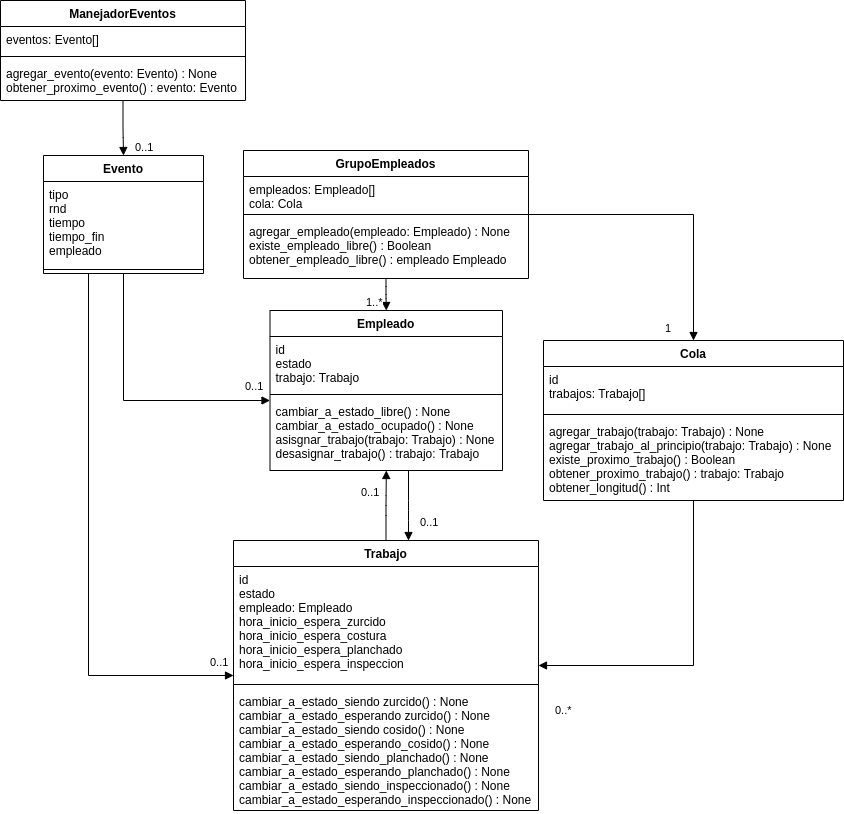

The diagram above was exported from draw.io. Its source (the exported page's mxGraphModel, read from the mxfile embedded in the PNG):
<mxGraphModel dx="1350" dy="774" grid="1" gridSize="10" guides="1" tooltips="1" connect="1" arrows="1" fold="1" page="1" pageScale="1" pageWidth="850" pageHeight="1100" math="0" shadow="0">
  <root>
    <mxCell id="0" />
    <mxCell id="1" parent="0" />
    <mxCell id="bXYm_2Ea66hfMj2Tw-IK-1" value="Empleado" style="swimlane;fontStyle=1;align=center;verticalAlign=top;childLayout=stackLayout;horizontal=1;startSize=26;horizontalStack=0;resizeParent=1;resizeParentMax=0;resizeLast=0;collapsible=1;marginBottom=0;" parent="1" vertex="1">
      <mxGeometry x="271.5" y="320" width="232.5" height="160" as="geometry" />
    </mxCell>
    <mxCell id="bXYm_2Ea66hfMj2Tw-IK-2" value="id&#10;estado&#10;trabajo: Trabajo" style="text;strokeColor=none;fillColor=none;align=left;verticalAlign=top;spacingLeft=4;spacingRight=4;overflow=hidden;rotatable=0;points=[[0,0.5],[1,0.5]];portConstraint=eastwest;" parent="bXYm_2Ea66hfMj2Tw-IK-1" vertex="1">
      <mxGeometry y="26" width="232.5" height="54" as="geometry" />
    </mxCell>
    <mxCell id="bXYm_2Ea66hfMj2Tw-IK-3" value="" style="line;strokeWidth=1;fillColor=none;align=left;verticalAlign=middle;spacingTop=-1;spacingLeft=3;spacingRight=3;rotatable=0;labelPosition=right;points=[];portConstraint=eastwest;" parent="bXYm_2Ea66hfMj2Tw-IK-1" vertex="1">
      <mxGeometry y="80" width="232.5" height="8" as="geometry" />
    </mxCell>
    <mxCell id="bXYm_2Ea66hfMj2Tw-IK-4" value="cambiar_a_estado_libre() : None&#10;cambiar_a_estado_ocupado() : None&#10;asisgnar_trabajo(trabajo: Trabajo) : None&#10;desasignar_trabajo() : trabajo: Trabajo" style="text;strokeColor=none;fillColor=none;align=left;verticalAlign=top;spacingLeft=4;spacingRight=4;overflow=hidden;rotatable=0;points=[[0,0.5],[1,0.5]];portConstraint=eastwest;" parent="bXYm_2Ea66hfMj2Tw-IK-1" vertex="1">
      <mxGeometry y="88" width="232.5" height="72" as="geometry" />
    </mxCell>
    <mxCell id="bXYm_2Ea66hfMj2Tw-IK-11" value="Trabajo" style="swimlane;fontStyle=1;align=center;verticalAlign=top;childLayout=stackLayout;horizontal=1;startSize=26;horizontalStack=0;resizeParent=1;resizeParentMax=0;resizeLast=0;collapsible=1;marginBottom=0;" parent="1" vertex="1">
      <mxGeometry x="235" y="550" width="305" height="270" as="geometry" />
    </mxCell>
    <mxCell id="bXYm_2Ea66hfMj2Tw-IK-12" value="id&#10;estado&#10;empleado: Empleado&#10;hora_inicio_espera_zurcido&#10;hora_inicio_espera_costura&#10;hora_inicio_espera_planchado&#10;hora_inicio_espera_inspeccion" style="text;strokeColor=none;fillColor=none;align=left;verticalAlign=top;spacingLeft=4;spacingRight=4;overflow=hidden;rotatable=0;points=[[0,0.5],[1,0.5]];portConstraint=eastwest;" parent="bXYm_2Ea66hfMj2Tw-IK-11" vertex="1">
      <mxGeometry y="26" width="305" height="114" as="geometry" />
    </mxCell>
    <mxCell id="bXYm_2Ea66hfMj2Tw-IK-13" value="" style="line;strokeWidth=1;fillColor=none;align=left;verticalAlign=middle;spacingTop=-1;spacingLeft=3;spacingRight=3;rotatable=0;labelPosition=right;points=[];portConstraint=eastwest;" parent="bXYm_2Ea66hfMj2Tw-IK-11" vertex="1">
      <mxGeometry y="140" width="305" height="8" as="geometry" />
    </mxCell>
    <mxCell id="bXYm_2Ea66hfMj2Tw-IK-14" value="cambiar_a_estado_siendo zurcido() : None&#10;cambiar_a_estado_esperando zurcido() : None&#10;cambiar_a_estado_siendo cosido() : None&#10;cambiar_a_estado_esperando_cosido() : None&#10;cambiar_a_estado_siendo_planchado() : None&#10;cambiar_a_estado_esperando_planchado() : None&#10;cambiar_a_estado_siendo_inspeccionado() : None&#10;cambiar_a_estado_esperando_inspeccionado() : None&#10;" style="text;strokeColor=none;fillColor=none;align=left;verticalAlign=top;spacingLeft=4;spacingRight=4;overflow=hidden;rotatable=0;points=[[0,0.5],[1,0.5]];portConstraint=eastwest;" parent="bXYm_2Ea66hfMj2Tw-IK-11" vertex="1">
      <mxGeometry y="148" width="305" height="122" as="geometry" />
    </mxCell>
    <mxCell id="bXYm_2Ea66hfMj2Tw-IK-15" value="" style="endArrow=block;endFill=1;html=1;edgeStyle=orthogonalEdgeStyle;align=left;verticalAlign=top;" parent="1" source="bXYm_2Ea66hfMj2Tw-IK-1" target="bXYm_2Ea66hfMj2Tw-IK-11" edge="1">
      <mxGeometry x="-1" relative="1" as="geometry">
        <mxPoint x="397.5" y="544" as="sourcePoint" />
        <mxPoint x="557.5" y="544" as="targetPoint" />
        <Array as="points">
          <mxPoint x="410" y="520" />
          <mxPoint x="410" y="520" />
        </Array>
      </mxGeometry>
    </mxCell>
    <mxCell id="bXYm_2Ea66hfMj2Tw-IK-16" value="0..1" style="edgeLabel;resizable=0;html=1;align=left;verticalAlign=bottom;" parent="bXYm_2Ea66hfMj2Tw-IK-15" connectable="0" vertex="1">
      <mxGeometry x="-1" relative="1" as="geometry">
        <mxPoint x="10" y="60" as="offset" />
      </mxGeometry>
    </mxCell>
    <mxCell id="bXYm_2Ea66hfMj2Tw-IK-21" value="Cola" style="swimlane;fontStyle=1;align=center;verticalAlign=top;childLayout=stackLayout;horizontal=1;startSize=26;horizontalStack=0;resizeParent=1;resizeParentMax=0;resizeLast=0;collapsible=1;marginBottom=0;" parent="1" vertex="1">
      <mxGeometry x="545" y="350" width="300" height="160" as="geometry" />
    </mxCell>
    <mxCell id="bXYm_2Ea66hfMj2Tw-IK-22" value="id&#10;trabajos: Trabajo[]" style="text;strokeColor=none;fillColor=none;align=left;verticalAlign=top;spacingLeft=4;spacingRight=4;overflow=hidden;rotatable=0;points=[[0,0.5],[1,0.5]];portConstraint=eastwest;" parent="bXYm_2Ea66hfMj2Tw-IK-21" vertex="1">
      <mxGeometry y="26" width="300" height="44" as="geometry" />
    </mxCell>
    <mxCell id="bXYm_2Ea66hfMj2Tw-IK-23" value="" style="line;strokeWidth=1;fillColor=none;align=left;verticalAlign=middle;spacingTop=-1;spacingLeft=3;spacingRight=3;rotatable=0;labelPosition=right;points=[];portConstraint=eastwest;" parent="bXYm_2Ea66hfMj2Tw-IK-21" vertex="1">
      <mxGeometry y="70" width="300" height="8" as="geometry" />
    </mxCell>
    <mxCell id="bXYm_2Ea66hfMj2Tw-IK-24" value="agregar_trabajo(trabajo: Trabajo) : None&#10;agregar_trabajo_al_principio(trabajo: Trabajo) : None&#10;existe_proximo_trabajo() : Boolean&#10;obtener_proximo_trabajo() : trabajo: Trabajo&#10;obtener_longitud() : Int" style="text;strokeColor=none;fillColor=none;align=left;verticalAlign=top;spacingLeft=4;spacingRight=4;overflow=hidden;rotatable=0;points=[[0,0.5],[1,0.5]];portConstraint=eastwest;" parent="bXYm_2Ea66hfMj2Tw-IK-21" vertex="1">
      <mxGeometry y="78" width="300" height="82" as="geometry" />
    </mxCell>
    <mxCell id="bXYm_2Ea66hfMj2Tw-IK-25" value="" style="endArrow=block;endFill=1;html=1;edgeStyle=orthogonalEdgeStyle;align=left;verticalAlign=top;" parent="1" source="dwlYZCswsVcP7UpcXG41-1" target="bXYm_2Ea66hfMj2Tw-IK-1" edge="1">
      <mxGeometry x="-1" relative="1" as="geometry">
        <mxPoint x="595" y="590" as="sourcePoint" />
        <mxPoint x="755" y="590" as="targetPoint" />
      </mxGeometry>
    </mxCell>
    <mxCell id="bXYm_2Ea66hfMj2Tw-IK-26" value="1..*" style="edgeLabel;resizable=0;html=1;align=left;verticalAlign=bottom;" parent="bXYm_2Ea66hfMj2Tw-IK-25" connectable="0" vertex="1">
      <mxGeometry x="-1" relative="1" as="geometry">
        <mxPoint x="-22" y="32" as="offset" />
      </mxGeometry>
    </mxCell>
    <mxCell id="bXYm_2Ea66hfMj2Tw-IK-27" value="" style="endArrow=block;endFill=1;html=1;edgeStyle=orthogonalEdgeStyle;align=left;verticalAlign=top;rounded=0;" parent="1" source="bXYm_2Ea66hfMj2Tw-IK-21" target="bXYm_2Ea66hfMj2Tw-IK-11" edge="1">
      <mxGeometry x="-1" relative="1" as="geometry">
        <mxPoint x="675" y="580" as="sourcePoint" />
        <mxPoint x="835" y="580" as="targetPoint" />
        <Array as="points">
          <mxPoint x="695" y="675" />
        </Array>
      </mxGeometry>
    </mxCell>
    <mxCell id="bXYm_2Ea66hfMj2Tw-IK-28" value="0..*" style="edgeLabel;resizable=0;html=1;align=left;verticalAlign=bottom;" parent="bXYm_2Ea66hfMj2Tw-IK-27" connectable="0" vertex="1">
      <mxGeometry x="-1" relative="1" as="geometry">
        <mxPoint x="-140" y="218" as="offset" />
      </mxGeometry>
    </mxCell>
    <mxCell id="dwlYZCswsVcP7UpcXG41-1" value="GrupoEmpleados" style="swimlane;fontStyle=1;align=center;verticalAlign=top;childLayout=stackLayout;horizontal=1;startSize=26;horizontalStack=0;resizeParent=1;resizeParentMax=0;resizeLast=0;collapsible=1;marginBottom=0;" parent="1" vertex="1">
      <mxGeometry x="245" y="160" width="285" height="128" as="geometry" />
    </mxCell>
    <mxCell id="dwlYZCswsVcP7UpcXG41-2" value="empleados: Empleado[]&#10;cola: Cola" style="text;strokeColor=none;fillColor=none;align=left;verticalAlign=top;spacingLeft=4;spacingRight=4;overflow=hidden;rotatable=0;points=[[0,0.5],[1,0.5]];portConstraint=eastwest;" parent="dwlYZCswsVcP7UpcXG41-1" vertex="1">
      <mxGeometry y="26" width="285" height="34" as="geometry" />
    </mxCell>
    <mxCell id="dwlYZCswsVcP7UpcXG41-3" value="" style="line;strokeWidth=1;fillColor=none;align=left;verticalAlign=middle;spacingTop=-1;spacingLeft=3;spacingRight=3;rotatable=0;labelPosition=right;points=[];portConstraint=eastwest;" parent="dwlYZCswsVcP7UpcXG41-1" vertex="1">
      <mxGeometry y="60" width="285" height="8" as="geometry" />
    </mxCell>
    <mxCell id="dwlYZCswsVcP7UpcXG41-4" value="agregar_empleado(empleado: Empleado) : None&#10;existe_empleado_libre() : Boolean&#10;obtener_empleado_libre() : empleado Empleado" style="text;strokeColor=none;fillColor=none;align=left;verticalAlign=top;spacingLeft=4;spacingRight=4;overflow=hidden;rotatable=0;points=[[0,0.5],[1,0.5]];portConstraint=eastwest;" parent="dwlYZCswsVcP7UpcXG41-1" vertex="1">
      <mxGeometry y="68" width="285" height="60" as="geometry" />
    </mxCell>
    <mxCell id="dwlYZCswsVcP7UpcXG41-10" value="Evento" style="swimlane;fontStyle=1;align=center;verticalAlign=top;childLayout=stackLayout;horizontal=1;startSize=26;horizontalStack=0;resizeParent=1;resizeParentMax=0;resizeLast=0;collapsible=1;marginBottom=0;" parent="1" vertex="1">
      <mxGeometry x="45" y="165" width="160" height="118" as="geometry" />
    </mxCell>
    <mxCell id="dwlYZCswsVcP7UpcXG41-11" value="tipo&#10;rnd&#10;tiempo&#10;tiempo_fin&#10;empleado" style="text;strokeColor=none;fillColor=none;align=left;verticalAlign=top;spacingLeft=4;spacingRight=4;overflow=hidden;rotatable=0;points=[[0,0.5],[1,0.5]];portConstraint=eastwest;" parent="dwlYZCswsVcP7UpcXG41-10" vertex="1">
      <mxGeometry y="26" width="160" height="84" as="geometry" />
    </mxCell>
    <mxCell id="dwlYZCswsVcP7UpcXG41-12" value="" style="line;strokeWidth=1;fillColor=none;align=left;verticalAlign=middle;spacingTop=-1;spacingLeft=3;spacingRight=3;rotatable=0;labelPosition=right;points=[];portConstraint=eastwest;" parent="dwlYZCswsVcP7UpcXG41-10" vertex="1">
      <mxGeometry y="110" width="160" height="8" as="geometry" />
    </mxCell>
    <mxCell id="dwlYZCswsVcP7UpcXG41-14" value="" style="endArrow=block;endFill=1;html=1;edgeStyle=orthogonalEdgeStyle;align=left;verticalAlign=top;rounded=0;" parent="1" source="dwlYZCswsVcP7UpcXG41-1" target="bXYm_2Ea66hfMj2Tw-IK-21" edge="1">
      <mxGeometry x="-1" relative="1" as="geometry">
        <mxPoint x="705" y="180" as="sourcePoint" />
        <mxPoint x="865" y="180" as="targetPoint" />
      </mxGeometry>
    </mxCell>
    <mxCell id="dwlYZCswsVcP7UpcXG41-15" value="1" style="edgeLabel;resizable=0;html=1;align=left;verticalAlign=bottom;" parent="dwlYZCswsVcP7UpcXG41-14" connectable="0" vertex="1">
      <mxGeometry x="-1" relative="1" as="geometry">
        <mxPoint x="135" y="122" as="offset" />
      </mxGeometry>
    </mxCell>
    <mxCell id="dwlYZCswsVcP7UpcXG41-16" value="" style="endArrow=block;endFill=1;html=1;edgeStyle=orthogonalEdgeStyle;align=left;verticalAlign=top;rounded=0;" parent="1" source="dwlYZCswsVcP7UpcXG41-10" target="bXYm_2Ea66hfMj2Tw-IK-1" edge="1">
      <mxGeometry x="-1" relative="1" as="geometry">
        <mxPoint x="65" y="520" as="sourcePoint" />
        <mxPoint x="225" y="520" as="targetPoint" />
        <Array as="points">
          <mxPoint x="125" y="410" />
        </Array>
      </mxGeometry>
    </mxCell>
    <mxCell id="dwlYZCswsVcP7UpcXG41-17" value="0..1" style="edgeLabel;resizable=0;html=1;align=left;verticalAlign=bottom;" parent="dwlYZCswsVcP7UpcXG41-16" connectable="0" vertex="1">
      <mxGeometry x="-1" relative="1" as="geometry">
        <mxPoint x="120" y="121" as="offset" />
      </mxGeometry>
    </mxCell>
    <mxCell id="dwlYZCswsVcP7UpcXG41-18" value="ManejadorEventos" style="swimlane;fontStyle=1;align=center;verticalAlign=top;childLayout=stackLayout;horizontal=1;startSize=26;horizontalStack=0;resizeParent=1;resizeParentMax=0;resizeLast=0;collapsible=1;marginBottom=0;" parent="1" vertex="1">
      <mxGeometry x="2" y="10" width="245" height="100" as="geometry" />
    </mxCell>
    <mxCell id="dwlYZCswsVcP7UpcXG41-19" value="eventos: Evento[]" style="text;strokeColor=none;fillColor=none;align=left;verticalAlign=top;spacingLeft=4;spacingRight=4;overflow=hidden;rotatable=0;points=[[0,0.5],[1,0.5]];portConstraint=eastwest;" parent="dwlYZCswsVcP7UpcXG41-18" vertex="1">
      <mxGeometry y="26" width="245" height="26" as="geometry" />
    </mxCell>
    <mxCell id="dwlYZCswsVcP7UpcXG41-20" value="" style="line;strokeWidth=1;fillColor=none;align=left;verticalAlign=middle;spacingTop=-1;spacingLeft=3;spacingRight=3;rotatable=0;labelPosition=right;points=[];portConstraint=eastwest;" parent="dwlYZCswsVcP7UpcXG41-18" vertex="1">
      <mxGeometry y="52" width="245" height="8" as="geometry" />
    </mxCell>
    <mxCell id="dwlYZCswsVcP7UpcXG41-21" value="agregar_evento(evento: Evento) : None&#10;obtener_proximo_evento() : evento: Evento" style="text;strokeColor=none;fillColor=none;align=left;verticalAlign=top;spacingLeft=4;spacingRight=4;overflow=hidden;rotatable=0;points=[[0,0.5],[1,0.5]];portConstraint=eastwest;" parent="dwlYZCswsVcP7UpcXG41-18" vertex="1">
      <mxGeometry y="60" width="245" height="40" as="geometry" />
    </mxCell>
    <mxCell id="dwlYZCswsVcP7UpcXG41-22" value="" style="endArrow=block;endFill=1;html=1;edgeStyle=orthogonalEdgeStyle;align=left;verticalAlign=top;" parent="1" source="dwlYZCswsVcP7UpcXG41-18" target="dwlYZCswsVcP7UpcXG41-10" edge="1">
      <mxGeometry x="-1" relative="1" as="geometry">
        <mxPoint x="305" y="30" as="sourcePoint" />
        <mxPoint x="465" y="30" as="targetPoint" />
      </mxGeometry>
    </mxCell>
    <mxCell id="dwlYZCswsVcP7UpcXG41-23" value="0..1" style="edgeLabel;resizable=0;html=1;align=left;verticalAlign=bottom;" parent="dwlYZCswsVcP7UpcXG41-22" connectable="0" vertex="1">
      <mxGeometry x="-1" relative="1" as="geometry">
        <mxPoint x="10" y="55" as="offset" />
      </mxGeometry>
    </mxCell>
    <mxCell id="xW2Xz9oSHF0WuMAdZtXA-4" value="" style="endArrow=block;endFill=1;html=1;edgeStyle=orthogonalEdgeStyle;align=left;verticalAlign=top;" parent="1" source="bXYm_2Ea66hfMj2Tw-IK-11" target="bXYm_2Ea66hfMj2Tw-IK-1" edge="1">
      <mxGeometry x="-1" relative="1" as="geometry">
        <mxPoint x="344" y="540" as="sourcePoint" />
        <mxPoint x="344" y="500" as="targetPoint" />
        <Array as="points" />
      </mxGeometry>
    </mxCell>
    <mxCell id="xW2Xz9oSHF0WuMAdZtXA-5" value="0..1" style="edgeLabel;resizable=0;html=1;align=left;verticalAlign=bottom;" parent="xW2Xz9oSHF0WuMAdZtXA-4" connectable="0" vertex="1">
      <mxGeometry x="-1" relative="1" as="geometry">
        <mxPoint x="-27" y="-40" as="offset" />
      </mxGeometry>
    </mxCell>
    <mxCell id="YzPVj9ehS9pwj7Bv0BXo-1" value="" style="endArrow=block;endFill=1;html=1;edgeStyle=orthogonalEdgeStyle;align=left;verticalAlign=top;rounded=0;" edge="1" parent="1" source="dwlYZCswsVcP7UpcXG41-10" target="bXYm_2Ea66hfMj2Tw-IK-11">
      <mxGeometry x="-1" relative="1" as="geometry">
        <mxPoint x="40" y="500" as="sourcePoint" />
        <mxPoint x="200" y="500" as="targetPoint" />
        <Array as="points">
          <mxPoint x="90" y="685" />
        </Array>
      </mxGeometry>
    </mxCell>
    <mxCell id="YzPVj9ehS9pwj7Bv0BXo-2" value="0..1" style="edgeLabel;resizable=0;html=1;align=left;verticalAlign=bottom;" connectable="0" vertex="1" parent="YzPVj9ehS9pwj7Bv0BXo-1">
      <mxGeometry x="-1" relative="1" as="geometry">
        <mxPoint x="120" y="397" as="offset" />
      </mxGeometry>
    </mxCell>
  </root>
</mxGraphModel>